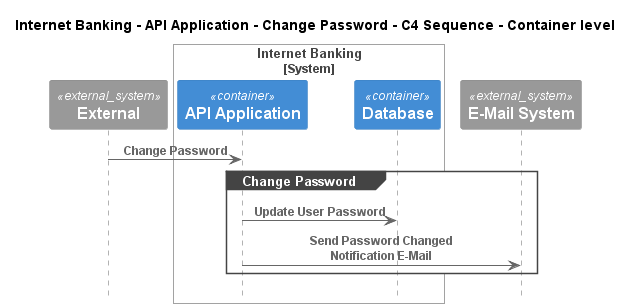

The diagram above was rendered by PlantUML. Its source (embedded in the PNG):
@startuml
!pragma layout smetana
!include ..\..\..\..\..\..\.c4s\C4_Sequence.puml

title Internet Banking - API Application - Change Password - C4 Sequence - Container level

System_Ext(C4InterFlow.SoftwareSystems.ExternalSystem, "External", "")

System_Boundary(BigBankPlc.SoftwareSystems.InternetBanking, "Internet Banking")
    Container(BigBankPlc.SoftwareSystems.InternetBanking.Containers.APIApplication, "API Application", "", "")
    ContainerDb(BigBankPlc.SoftwareSystems.InternetBanking.Containers.Database, "Database", "", "")
Boundary_End()
System_Ext(BigBankPlc.SoftwareSystems.EMailSystem, "E-Mail System", "")

Rel(C4InterFlow.SoftwareSystems.ExternalSystem, BigBankPlc.SoftwareSystems.InternetBanking.Containers.APIApplication, "Change Password")
group Change Password
Rel(BigBankPlc.SoftwareSystems.InternetBanking.Containers.APIApplication, BigBankPlc.SoftwareSystems.InternetBanking.Containers.Database, "Update User Password")
Rel(BigBankPlc.SoftwareSystems.InternetBanking.Containers.APIApplication, BigBankPlc.SoftwareSystems.EMailSystem, "Send Password Changed Notification E-Mail")
end


@enduml